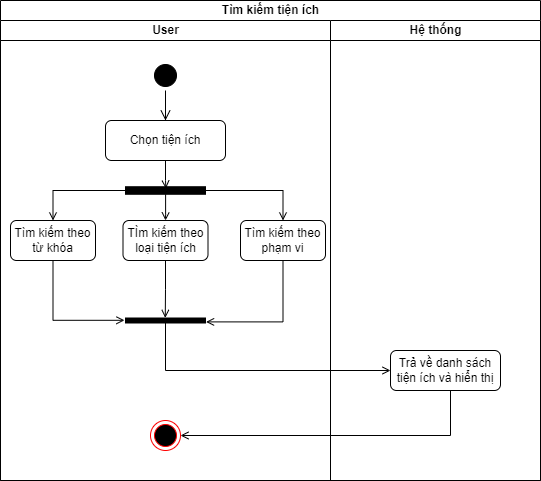

The diagram above was exported from draw.io. Its source (the exported page's mxGraphModel, read from the mxfile embedded in the PNG):
<mxGraphModel dx="1050" dy="581" grid="1" gridSize="10" guides="1" tooltips="1" connect="1" arrows="1" fold="1" page="1" pageScale="1" pageWidth="827" pageHeight="1169" math="0" shadow="0">
  <root>
    <mxCell id="0" />
    <mxCell id="1" parent="0" />
    <mxCell id="VprwD65kATWScIvuBBGT-1" value="Tìm kiếm tiện ích" style="swimlane;childLayout=stackLayout;resizeParent=1;resizeParentMax=0;startSize=20;html=1;" parent="1" vertex="1">
      <mxGeometry x="170" y="70" width="540" height="480" as="geometry" />
    </mxCell>
    <mxCell id="VprwD65kATWScIvuBBGT-2" value="User" style="swimlane;startSize=20;html=1;" parent="VprwD65kATWScIvuBBGT-1" vertex="1">
      <mxGeometry y="20" width="330" height="460" as="geometry" />
    </mxCell>
    <mxCell id="VprwD65kATWScIvuBBGT-5" value="" style="ellipse;html=1;shape=startState;fillColor=#000000;strokeColor=#000000;" parent="VprwD65kATWScIvuBBGT-2" vertex="1">
      <mxGeometry x="150" y="40" width="30" height="30" as="geometry" />
    </mxCell>
    <mxCell id="VprwD65kATWScIvuBBGT-6" value="" style="edgeStyle=orthogonalEdgeStyle;html=1;verticalAlign=bottom;endArrow=open;endSize=8;strokeColor=#000000;rounded=0;startArrow=none;" parent="VprwD65kATWScIvuBBGT-2" source="VprwD65kATWScIvuBBGT-7" edge="1">
      <mxGeometry relative="1" as="geometry">
        <mxPoint x="165" y="110" as="targetPoint" />
      </mxGeometry>
    </mxCell>
    <mxCell id="VprwD65kATWScIvuBBGT-8" value="" style="edgeStyle=orthogonalEdgeStyle;html=1;verticalAlign=bottom;endArrow=open;endSize=8;strokeColor=#000000;rounded=0;entryX=0.5;entryY=0;entryDx=0;entryDy=0;endFill=0;" parent="VprwD65kATWScIvuBBGT-2" source="VprwD65kATWScIvuBBGT-5" target="VprwD65kATWScIvuBBGT-7" edge="1">
      <mxGeometry relative="1" as="geometry">
        <mxPoint x="335" y="200" as="targetPoint" />
        <mxPoint x="335" y="160" as="sourcePoint" />
      </mxGeometry>
    </mxCell>
    <mxCell id="VprwD65kATWScIvuBBGT-10" style="edgeStyle=orthogonalEdgeStyle;rounded=0;orthogonalLoop=1;jettySize=auto;html=1;entryX=0.24;entryY=0.495;entryDx=0;entryDy=0;entryPerimeter=0;strokeColor=#000000;endArrow=open;endFill=0;" parent="VprwD65kATWScIvuBBGT-2" source="VprwD65kATWScIvuBBGT-7" target="VprwD65kATWScIvuBBGT-9" edge="1">
      <mxGeometry relative="1" as="geometry" />
    </mxCell>
    <mxCell id="VprwD65kATWScIvuBBGT-7" value="Chọn tiện ích" style="rounded=1;whiteSpace=wrap;html=1;strokeColor=#000000;" parent="VprwD65kATWScIvuBBGT-2" vertex="1">
      <mxGeometry x="105" y="100" width="120" height="40" as="geometry" />
    </mxCell>
    <mxCell id="VprwD65kATWScIvuBBGT-12" style="edgeStyle=orthogonalEdgeStyle;rounded=0;orthogonalLoop=1;jettySize=auto;html=1;entryX=0.5;entryY=0;entryDx=0;entryDy=0;strokeColor=#000000;endArrow=open;endFill=0;" parent="VprwD65kATWScIvuBBGT-2" source="VprwD65kATWScIvuBBGT-9" target="VprwD65kATWScIvuBBGT-11" edge="1">
      <mxGeometry relative="1" as="geometry" />
    </mxCell>
    <mxCell id="VprwD65kATWScIvuBBGT-14" style="edgeStyle=orthogonalEdgeStyle;rounded=0;orthogonalLoop=1;jettySize=auto;html=1;strokeColor=#000000;endArrow=open;endFill=0;" parent="VprwD65kATWScIvuBBGT-2" source="VprwD65kATWScIvuBBGT-9" target="VprwD65kATWScIvuBBGT-13" edge="1">
      <mxGeometry relative="1" as="geometry" />
    </mxCell>
    <mxCell id="VprwD65kATWScIvuBBGT-16" style="edgeStyle=orthogonalEdgeStyle;rounded=0;orthogonalLoop=1;jettySize=auto;html=1;entryX=0.5;entryY=0;entryDx=0;entryDy=0;strokeColor=#000000;endArrow=open;endFill=0;" parent="VprwD65kATWScIvuBBGT-2" source="VprwD65kATWScIvuBBGT-9" target="VprwD65kATWScIvuBBGT-15" edge="1">
      <mxGeometry relative="1" as="geometry" />
    </mxCell>
    <mxCell id="VprwD65kATWScIvuBBGT-9" value="" style="html=1;points=[];perimeter=orthogonalPerimeter;fillColor=strokeColor;strokeColor=#000000;rotation=90;" parent="VprwD65kATWScIvuBBGT-2" vertex="1">
      <mxGeometry x="161.25" y="130" width="7.5" height="80" as="geometry" />
    </mxCell>
    <mxCell id="VprwD65kATWScIvuBBGT-18" style="edgeStyle=orthogonalEdgeStyle;rounded=0;orthogonalLoop=1;jettySize=auto;html=1;entryX=0.46;entryY=1.013;entryDx=0;entryDy=0;entryPerimeter=0;strokeColor=#000000;endArrow=open;endFill=0;" parent="VprwD65kATWScIvuBBGT-2" source="VprwD65kATWScIvuBBGT-11" target="VprwD65kATWScIvuBBGT-17" edge="1">
      <mxGeometry relative="1" as="geometry">
        <Array as="points">
          <mxPoint x="53" y="300" />
        </Array>
      </mxGeometry>
    </mxCell>
    <mxCell id="VprwD65kATWScIvuBBGT-11" value="Tìm kiếm theo từ khóa" style="rounded=1;whiteSpace=wrap;html=1;strokeColor=#000000;" parent="VprwD65kATWScIvuBBGT-2" vertex="1">
      <mxGeometry x="10" y="200" width="85" height="40" as="geometry" />
    </mxCell>
    <mxCell id="VprwD65kATWScIvuBBGT-19" style="edgeStyle=orthogonalEdgeStyle;rounded=0;orthogonalLoop=1;jettySize=auto;html=1;entryX=-0.02;entryY=0.503;entryDx=0;entryDy=0;entryPerimeter=0;strokeColor=#000000;endArrow=open;endFill=0;" parent="VprwD65kATWScIvuBBGT-2" source="VprwD65kATWScIvuBBGT-13" target="VprwD65kATWScIvuBBGT-17" edge="1">
      <mxGeometry relative="1" as="geometry" />
    </mxCell>
    <mxCell id="VprwD65kATWScIvuBBGT-13" value="TÌm kiếm theo loại tiện ích" style="rounded=1;whiteSpace=wrap;html=1;strokeColor=#000000;" parent="VprwD65kATWScIvuBBGT-2" vertex="1">
      <mxGeometry x="122.5" y="200" width="85" height="40" as="geometry" />
    </mxCell>
    <mxCell id="VprwD65kATWScIvuBBGT-20" style="edgeStyle=orthogonalEdgeStyle;rounded=0;orthogonalLoop=1;jettySize=auto;html=1;entryX=0.78;entryY=-0.007;entryDx=0;entryDy=0;entryPerimeter=0;strokeColor=#000000;endArrow=open;endFill=0;" parent="VprwD65kATWScIvuBBGT-2" source="VprwD65kATWScIvuBBGT-15" target="VprwD65kATWScIvuBBGT-17" edge="1">
      <mxGeometry relative="1" as="geometry">
        <Array as="points">
          <mxPoint x="283" y="301" />
        </Array>
      </mxGeometry>
    </mxCell>
    <mxCell id="VprwD65kATWScIvuBBGT-15" value="Tìm kiếm theo phạm vi" style="rounded=1;whiteSpace=wrap;html=1;strokeColor=#000000;" parent="VprwD65kATWScIvuBBGT-2" vertex="1">
      <mxGeometry x="240" y="200" width="85" height="40" as="geometry" />
    </mxCell>
    <mxCell id="VprwD65kATWScIvuBBGT-17" value="" style="html=1;points=[];perimeter=orthogonalPerimeter;fillColor=strokeColor;strokeColor=#000000;rotation=90;" parent="VprwD65kATWScIvuBBGT-2" vertex="1">
      <mxGeometry x="162.5" y="260" width="5" height="80" as="geometry" />
    </mxCell>
    <mxCell id="VprwD65kATWScIvuBBGT-26" value="" style="ellipse;html=1;shape=endState;fillColor=#000000;strokeColor=#ff0000;" parent="VprwD65kATWScIvuBBGT-2" vertex="1">
      <mxGeometry x="150" y="400" width="30" height="30" as="geometry" />
    </mxCell>
    <mxCell id="VprwD65kATWScIvuBBGT-3" value="Hệ thống" style="swimlane;startSize=20;html=1;" parent="VprwD65kATWScIvuBBGT-1" vertex="1">
      <mxGeometry x="330" y="20" width="210" height="460" as="geometry" />
    </mxCell>
    <mxCell id="VprwD65kATWScIvuBBGT-21" value="Trả về danh sách tiện ích và hiển thị" style="rounded=1;whiteSpace=wrap;html=1;strokeColor=#000000;" parent="VprwD65kATWScIvuBBGT-3" vertex="1">
      <mxGeometry x="60" y="330" width="110" height="40" as="geometry" />
    </mxCell>
    <mxCell id="VprwD65kATWScIvuBBGT-23" style="edgeStyle=orthogonalEdgeStyle;rounded=0;orthogonalLoop=1;jettySize=auto;html=1;entryX=0;entryY=0.5;entryDx=0;entryDy=0;strokeColor=#000000;endArrow=open;endFill=0;" parent="VprwD65kATWScIvuBBGT-1" source="VprwD65kATWScIvuBBGT-17" target="VprwD65kATWScIvuBBGT-21" edge="1">
      <mxGeometry relative="1" as="geometry">
        <Array as="points">
          <mxPoint x="165" y="370" />
        </Array>
      </mxGeometry>
    </mxCell>
    <mxCell id="VprwD65kATWScIvuBBGT-27" style="edgeStyle=orthogonalEdgeStyle;rounded=0;orthogonalLoop=1;jettySize=auto;html=1;entryX=1;entryY=0.5;entryDx=0;entryDy=0;strokeColor=#000000;endArrow=open;endFill=0;" parent="VprwD65kATWScIvuBBGT-1" source="VprwD65kATWScIvuBBGT-21" target="VprwD65kATWScIvuBBGT-26" edge="1">
      <mxGeometry relative="1" as="geometry">
        <Array as="points">
          <mxPoint x="450" y="435" />
        </Array>
      </mxGeometry>
    </mxCell>
  </root>
</mxGraphModel>